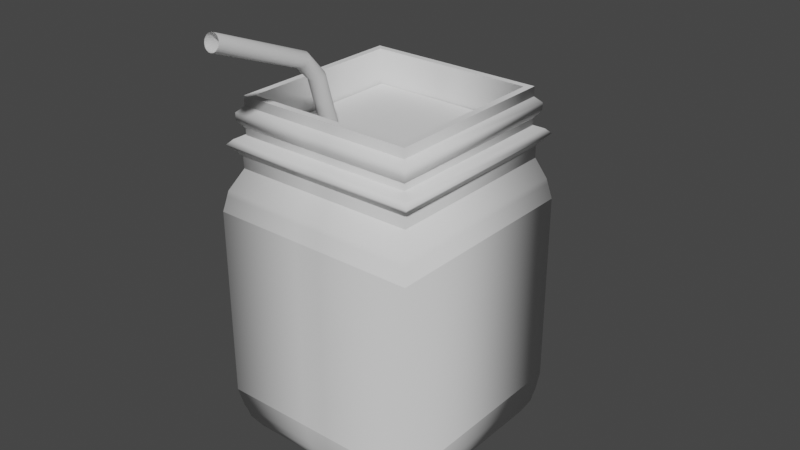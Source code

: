# Source: tea.blend  (saved by Blender 3.1.7; exported with 4.5.12 LTS)
import bpy
from mathutils import Matrix  # noqa: F401  (used for matrix-valued properties, if any)

bpy.ops.wm.read_factory_settings(use_empty=True)
scene = bpy.context.scene
scene.name = 'Scene'

# ---- collections
col_collection = bpy.data.collections.new('Collection'); scene.collection.children.link(col_collection)

# ---- world
world_world = bpy.data.worlds.new('World'); scene.world = world_world
world_world.use_nodes = True; world_world.node_tree.nodes.clear()
_N = world_world.node_tree.nodes; _L = world_world.node_tree.links
n0 = _N.new('ShaderNodeOutputWorld'); n0.name = 'World Output'; n0.location = (300, 300)
n1 = _N.new('ShaderNodeBackground'); n1.name = 'Background'; n1.location = (10, 300)
n1.inputs[0].default_value = (0.05088, 0.05088, 0.05088, 1.0)
_L.new(n1.outputs[0], n0.inputs[0])
n0.is_active_output = True
world_world.color = (0.05088, 0.05088, 0.05088)
world_world.use_sun_shadow = False
world_world.sun_shadow_jitter_overblur = 0.0

# ---- meshes
me_plane = bpy.data.meshes.new('Plane')
me_plane.from_pydata([(-0.7648, -1.302, -2.391), (0.7997, -1.302, -2.391), (-0.7648, 0.2627, -2.391), (0.7997, 0.2627, -2.391), (1.066, -1.568, -2.25), (1.066, 0.5287, -2.25), (-1.031, -1.568, -2.25), (-1.031, 0.5287, -2.25), (1.145, -1.661, -2.103), (1.145, 0.595, -2.103), (-1.111, -1.661, -2.103), (-1.111, 0.595, -2.103), (1.218, -1.761, -1.714), (1.218, 0.6412, -1.714), (-1.184, -1.761, -1.714), (-1.184, 0.6412, -1.714), (1.218, -1.767, 0.4837), (1.218, 0.6345, 0.4837), (-1.184, -1.767, 0.4837), (-1.184, 0.6345, 0.4837), (1.17, -1.719, 0.7182), (1.17, 0.5858, 0.7182), (-1.135, -1.719, 0.7182), (-1.135, 0.5858, 0.7182), (1.064, -1.579, 0.946), (1.064, 0.5134, 0.946), (-1.029, -1.579, 0.946), (-1.029, 0.5134, 0.946), (1.064, -1.586, 1.08), (1.064, 0.5067, 1.08), (-1.029, -1.586, 1.08), (-1.029, 0.5067, 1.08), (1.121, -1.643, 1.154), (1.121, 0.5635, 1.154), (-1.086, -1.643, 1.154), (-1.086, 0.5635, 1.154), (1.176, -1.698, 1.214), (1.176, 0.619, 1.214), (-1.141, -1.698, 1.214), (-1.141, 0.619, 1.214), (1.123, -1.646, 1.268), (1.123, 0.5662, 1.268), (-1.088, -1.646, 1.268), (-1.088, 0.5662, 1.268), (1.032, -1.554, 1.308), (1.032, 0.4745, 1.308), (-0.9968, -1.554, 1.308), (-0.9968, 0.4745, 1.308), (1.032, -1.554, 1.382), (1.032, 0.4745, 1.382), (-0.9968, -1.554, 1.382), (-0.9968, 0.4745, 1.382), (1.096, -1.619, 1.469), (1.096, 0.5392, 1.469), (-1.061, -1.619, 1.469), (-1.061, 0.5392, 1.469), (1.096, -1.619, 1.549), (1.096, 0.5392, 1.549), (-1.061, -1.619, 1.549), (-1.061, 0.5392, 1.549), (1.03, -1.552, 1.616), (1.03, 0.4724, 1.616), (-0.9947, -1.552, 1.616), (-0.9947, 0.4724, 1.616), (1.03, -1.552, 1.723), (1.03, 0.4724, 1.723), (-0.9947, -1.552, 1.723), (-0.9947, 0.4724, 1.723), (0.09619, -1.302, -2.391), (0.09619, 0.2627, -2.391), (0.123, 0.5287, -2.25), (0.123, -1.568, -2.25), (0.131, 0.595, -2.103), (0.131, -1.661, -2.103), (0.1384, 0.6412, -1.714), (0.1384, -1.761, -1.714), (0.1384, 0.6345, 0.4837), (0.1384, -1.767, 0.4837), (0.1335, 0.5858, 0.7182), (0.1335, -1.719, 0.7182), (0.1228, 0.5134, 0.946), (0.1228, -1.579, 0.946), (0.1228, 0.5067, 1.08), (0.1228, -1.586, 1.08), (0.1285, 0.5635, 1.154), (0.1285, -1.643, 1.154), (0.1341, 0.619, 1.214), (0.1341, -1.698, 1.214), (0.1288, 0.5662, 1.268), (0.1288, -1.646, 1.268), (0.1195, 0.4745, 1.308), (0.1195, -1.554, 1.308), (0.1195, 0.4745, 1.382), (0.1195, -1.554, 1.382), (0.1261, 0.5392, 1.469), (0.1261, -1.619, 1.469), (0.1261, 0.5392, 1.549), (0.1261, -1.619, 1.549), (0.1193, 0.4724, 1.616), (0.1193, -1.552, 1.616), (0.1193, 0.4724, 1.723), (0.1193, -1.552, 1.723), (-0.09842, 0.2627, -2.391), (-0.1378, 0.5287, -2.25), (-0.1496, 0.595, -2.103), (-0.1604, 0.6412, -1.714), (-0.1604, 0.6345, 0.4837), (-0.1532, 0.5858, 0.7182), (-0.1375, 0.5134, 0.946), (-0.1375, 0.5067, 1.08), (-0.146, 0.5635, 1.154), (-0.1542, 0.619, 1.214), (-0.1463, 0.5662, 1.268), (-0.1328, 0.4745, 1.308), (-0.1328, 0.4745, 1.382), (-0.1423, 0.5392, 1.469), (-0.1423, 0.5392, 1.549), (-0.1325, 0.4724, 1.616), (-0.1325, 0.4724, 1.723), (-0.09842, -1.302, -2.391), (-0.1378, -1.568, -2.25), (-0.1496, -1.661, -2.103), (-0.1604, -1.761, -1.714), (-0.1604, -1.767, 0.4837), (-0.1532, -1.719, 0.7182), (-0.1375, -1.579, 0.946), (-0.1375, -1.586, 1.08), (-0.146, -1.643, 1.154), (-0.1542, -1.698, 1.214), (-0.1463, -1.646, 1.268), (-0.1328, -1.554, 1.308), (-0.1328, -1.554, 1.382), (-0.1423, -1.619, 1.469), (-0.1423, -1.619, 1.549), (-0.1325, -1.552, 1.616), (-0.1325, -1.552, 1.723), (0.1384, 1.002, 0.4812), (0.1335, 1.002, 0.7207), (0.131, 1.013, -2.104), (0.1384, 1.007, -1.713), (-0.1496, 1.013, -2.104), (-0.1604, 1.007, -1.713), (-0.1604, 1.002, 0.4812), (-0.1532, 1.002, 0.7207), (0.1384, 1.159, 0.4925), (0.1335, 1.261, 0.7094), (0.131, 1.308, -2.082), (0.1384, 1.127, -1.735), (-0.1496, 1.308, -2.082), (-0.1604, 1.127, -1.735), (-0.1604, 1.159, 0.4925), (-0.1532, 1.261, 0.7094), (0.1384, 1.338, 0.4157), (0.1335, 1.504, 0.5882), (-0.1604, 1.338, 0.4157), (-0.1532, 1.504, 0.5882), (0.1384, 1.525, 0.2501), (0.1335, 1.748, 0.3385), (-0.1604, 1.525, 0.2501), (-0.1532, 1.748, 0.3385), (0.1384, 1.577, 0.1413), (0.1335, 1.817, 0.1415), (-0.1604, 1.577, 0.1413), (-0.1532, 1.817, 0.1415), (0.1384, 1.579, -1.4), (0.1335, 1.818, -1.4), (-0.1604, 1.579, -1.4), (-0.1532, 1.818, -1.4), (0.1055, 1.583, -1.899), (0.1115, 1.436, -1.615), (-0.1244, 1.583, -1.899), (-0.1333, 1.436, -1.615), (0.9525, -1.476, 1.723), (0.9525, 0.3963, 1.723), (-0.9195, -1.476, 1.723), (-0.9195, 0.3963, 1.723), (0.1108, 0.3963, 1.723), (0.1108, -1.476, 1.723), (-0.1221, 0.3963, 1.723), (-0.1221, -1.476, 1.723), (0.9525, -1.476, 0.942), (0.9525, 0.3963, 0.942), (-0.9195, -1.476, 0.942), (-0.9195, 0.3963, 0.942), (0.1108, 0.3963, 0.942), (0.1108, -1.476, 0.942), (-0.1221, 0.3963, 0.942), (-0.1221, -1.476, 0.942), (1.024, -1.547, 0.7201), (1.024, 0.4674, 0.7201), (-0.9897, -1.547, 0.7201), (-0.9897, 0.4674, 0.7201), (0.1188, 0.4674, 0.7201), (0.1188, -1.547, 0.7201), (-0.1318, 0.4674, 0.7201), (-0.1318, -1.547, 0.7201), (1.082, -1.604, 0.4789), (1.082, 0.5246, 0.4789), (-1.046, -1.604, 0.4789), (-1.046, 0.5246, 0.4789), (0.1252, 0.5246, 0.4789), (0.1252, -1.604, 0.4789), (-0.1396, 0.5246, 0.4789), (-0.1396, -1.604, 0.4789), (1.082, -1.604, -1.711), (1.082, 0.5246, -1.711), (-1.046, -1.604, -1.711), (-1.046, 0.5246, -1.711), (0.1252, 0.5246, -1.711), (0.1252, -1.604, -1.711), (-0.1396, 0.5246, -1.711), (-0.1396, -1.604, -1.711), (0.9608, -1.484, -2.097), (0.9608, 0.4045, -2.097), (-0.9276, -1.484, -2.097), (-0.9276, 0.4045, -2.097), (0.1117, 0.4045, -2.097), (0.1117, -1.484, -2.097), (-0.1232, 0.4045, -2.097), (-0.1232, -1.484, -2.097), (0.734, -1.26, -2.251), (0.734, 0.1804, -2.251), (-0.7061, -1.26, -2.251), (-0.7061, 0.1804, -2.251), (0.08647, 0.1804, -2.251), (0.08647, -1.26, -2.251), (-0.09267, 0.1804, -2.251), (-0.09267, -1.26, -2.251), (0.4463, -0.9754, -2.295), (0.4463, -0.104, -2.295), (-0.4251, -0.9754, -2.295), (-0.4251, -0.104, -2.295), (0.05447, -0.104, -2.295), (0.05447, -0.9754, -2.295), (-0.05393, -0.104, -2.295), (-0.05393, -0.9754, -2.295), (-0.05873, 0.5858, 0.7182), (-0.05173, 0.5134, 0.946), (-0.05173, 0.5067, 1.08), (-0.05548, 0.5635, 1.154), (-0.05915, 0.619, 1.214), (-0.05566, 0.5662, 1.268), (-0.0496, 0.4745, 1.308), (-0.0496, 0.4745, 1.382), (-0.05387, 0.5392, 1.469), (-0.05387, 0.5392, 1.549), (-0.04946, 0.4724, 1.616), (-0.04946, 0.4724, 1.723), (-0.05873, 1.002, 0.7207), (-0.05873, 1.261, 0.7094), (-0.05873, 1.504, 0.5882), (-0.05873, 1.748, 0.3385), (-0.05873, 1.817, 0.1415), (-0.04533, 0.3963, 1.723), (-0.04533, 0.3963, 0.942), (-0.04919, 0.4674, 0.7201), (-0.05229, 0.5246, 0.4789), (-0.05229, 0.5246, -1.711), (-0.04578, 0.4045, -2.097), (-0.03362, 0.1804, -2.251), (-0.0182, -0.104, -2.295), (0.03736, 0.5858, 0.7182), (0.03553, 0.5134, 0.946), (0.03553, 0.5067, 1.08), (0.03651, 0.5635, 1.154), (0.03747, 0.619, 1.214), (0.03656, 0.5662, 1.268), (0.03497, 0.4745, 1.308), (0.03497, 0.4745, 1.382), (0.03609, 0.5392, 1.469), (0.03609, 0.5392, 1.549), (0.03494, 0.4724, 1.616), (0.03494, 0.4724, 1.723), (0.03736, 1.002, 0.7207), (0.03736, 1.261, 0.7094), (0.03736, 1.504, 0.5882), (0.03736, 1.748, 0.3385), (0.03736, 1.817, 0.1415), (0.03272, 0.3963, 1.723), (0.03272, 0.3963, 0.942), (0.03479, 0.4674, 0.7201), (0.03646, 0.5246, 0.4789), (0.03646, 0.5246, -1.711), (0.03296, 0.4045, -2.097), (0.02642, 0.1804, -2.251), (0.01814, -0.104, -2.295), (-1.147, -1.731, 0.6595), (1.182, -1.731, 0.6595), (1.182, 0.598, 0.6595), (-1.147, 0.598, 0.6595), (0.1347, 0.598, 0.6595), (0.1347, -1.731, 0.6595), (-0.155, 0.598, 0.6595), (-0.155, -1.731, 0.6595), (0.1347, 1.002, 0.6607), (-0.155, 1.002, 0.6607), (0.1347, 1.235, 0.6551), (-0.155, 1.235, 0.6551), (0.1347, 1.462, 0.545), (-0.155, 1.462, 0.545), (0.1347, 1.692, 0.3164), (-0.155, 1.692, 0.3164), (0.1347, 1.757, 0.1415), (-0.155, 1.757, 0.1415), (1.2, -1.749, 0.5716), (1.2, 0.6163, 0.5716), (-1.165, -1.749, 0.5716), (-1.165, 0.6163, 0.5716), (0.1365, 0.6163, 0.5716), (0.1365, -1.749, 0.5716), (-0.1577, 0.6163, 0.5716), (-0.1577, -1.749, 0.5716), (0.1365, 1.002, 0.5709), (-0.1577, 1.002, 0.5709), (0.1365, 1.197, 0.5738), (-0.1577, 1.197, 0.5738), (0.1365, 1.4, 0.4803), (-0.1577, 1.4, 0.4803), (0.1365, 1.608, 0.2832), (-0.1577, 1.608, 0.2832), (0.1365, 1.667, 0.1414), (-0.1577, 1.667, 0.1414), (1.184, -1.714, -1.936), (1.184, 0.6196, -1.936), (-1.149, 0.6196, -1.936), (-1.149, -1.714, -1.936), (0.1349, -1.714, -1.936), (0.1349, 0.6196, -1.936), (-0.1554, 0.6196, -1.936), (-0.1554, -1.714, -1.936), (0.1349, 1.01, -1.936), (-0.1554, 1.01, -1.936), (0.1349, 1.212, -1.938), (-0.1554, 1.212, -1.938), (1.163, 0.6058, -2.012), (-1.128, -1.684, -2.012), (1.163, -1.684, -2.012), (-1.128, 0.6058, -2.012), (0.1327, -1.684, -2.012), (0.1327, 0.6058, -2.012), (-0.1522, 0.6058, -2.012), (-0.1522, -1.684, -2.012), (0.1327, 1.011, -2.013), (-0.1522, 1.011, -2.013), (0.1327, 1.266, -2.001), (-0.1522, 1.266, -2.001), (0.1384, 1.578, -0.994), (-0.1604, 1.578, -0.994), (0.1384, 1.578, -0.235), (-0.1604, 1.578, -0.235)], [], [(68, 69, 3, 1), (0, 6, 7, 2), (3, 5, 4, 1), (120, 121, 10, 6), (119, 120, 6, 0), (69, 70, 5, 3), (323, 13, 12, 322), (70, 72, 9, 5), (5, 9, 8, 4), (6, 10, 11, 7), (14, 18, 19, 15), (325, 14, 15, 324), (327, 74, 13, 323), (329, 122, 14, 325), (293, 124, 22, 286), (74, 76, 17, 13), (122, 123, 18, 14), (13, 17, 16, 12), (22, 26, 27, 23), (288, 21, 20, 287), (286, 22, 23, 289), (290, 78, 21, 288), (80, 82, 29, 25), (78, 80, 25, 21), (124, 125, 26, 22), (21, 25, 24, 20), (126, 127, 34, 30), (125, 126, 30, 26), (25, 29, 28, 24), (26, 30, 31, 27), (34, 38, 39, 35), (29, 33, 32, 28), (30, 34, 35, 31), (82, 84, 33, 29), (128, 129, 42, 38), (84, 86, 37, 33), (127, 128, 38, 34), (33, 37, 36, 32), (129, 130, 46, 42), (37, 41, 40, 36), (38, 42, 43, 39), (86, 88, 41, 37), (46, 50, 51, 47), (41, 45, 44, 40), (42, 46, 47, 43), (88, 90, 45, 41), (131, 132, 54, 50), (90, 92, 49, 45), (130, 131, 50, 46), (45, 49, 48, 44), (53, 57, 56, 52), (49, 53, 52, 48), (50, 54, 55, 51), (92, 94, 53, 49), (58, 62, 63, 59), (54, 58, 59, 55), (94, 96, 57, 53), (132, 133, 58, 54), (134, 135, 66, 62), (96, 98, 61, 57), (133, 134, 62, 58), (57, 61, 60, 56), (135, 179, 174, 66), (61, 65, 64, 60), (62, 66, 67, 63), (98, 100, 65, 61), (271, 272, 100, 98), (67, 175, 178, 118), (56, 60, 99, 97), (270, 271, 98, 96), (60, 64, 101, 99), (52, 56, 97, 95), (269, 270, 96, 94), (268, 269, 94, 92), (44, 48, 93, 91), (267, 268, 92, 90), (48, 52, 95, 93), (266, 267, 90, 88), (265, 266, 88, 86), (40, 44, 91, 89), (32, 36, 87, 85), (264, 265, 86, 84), (36, 40, 89, 87), (263, 264, 84, 82), (24, 28, 83, 81), (28, 32, 85, 83), (20, 24, 81, 79), (261, 262, 80, 78), (262, 263, 82, 80), (340, 343, 140, 104), (12, 16, 77, 75), (105, 106, 76, 74), (287, 20, 79, 291), (322, 12, 75, 326), (310, 313, 142, 106), (103, 104, 72, 70), (102, 103, 70, 69), (1, 4, 71, 68), (4, 8, 73, 71), (119, 102, 69, 68), (0, 2, 102, 119), (2, 7, 103, 102), (7, 11, 104, 103), (324, 15, 105, 328), (15, 19, 106, 105), (289, 23, 107, 292), (27, 31, 109, 108), (23, 27, 108, 107), (31, 35, 110, 109), (35, 39, 111, 110), (39, 43, 112, 111), (43, 47, 113, 112), (47, 51, 114, 113), (51, 55, 115, 114), (55, 59, 116, 115), (59, 63, 117, 116), (66, 174, 175, 67), (63, 67, 118, 117), (97, 99, 134, 133), (99, 101, 135, 134), (95, 97, 133, 132), (91, 93, 131, 130), (93, 95, 132, 131), (89, 91, 130, 129), (85, 87, 128, 127), (87, 89, 129, 128), (81, 83, 126, 125), (83, 85, 127, 126), (79, 81, 125, 124), (75, 77, 123, 122), (291, 79, 124, 293), (326, 75, 122, 329), (68, 71, 120, 119), (71, 73, 121, 120), (294, 296, 145, 137), (140, 148, 146, 138), (106, 142, 136, 76), (104, 140, 138, 72), (290, 294, 137, 78), (236, 248, 143, 107), (327, 330, 139, 74), (74, 139, 141, 105), (315, 317, 154, 150), (147, 169, 171, 149), (313, 315, 150, 142), (248, 249, 151, 143), (139, 147, 149, 141), (330, 332, 147, 139), (343, 345, 148, 140), (142, 150, 144, 136), (250, 251, 159, 155), (249, 250, 155, 151), (150, 154, 152, 144), (296, 298, 153, 145), (319, 321, 162, 158), (298, 300, 157, 153), (317, 319, 158, 154), (154, 158, 156, 152), (161, 165, 167, 163, 252, 277), (158, 162, 160, 156), (251, 252, 163, 159), (300, 302, 161, 157), (166, 167, 165, 164), (160, 348, 346, 164, 165, 161, 302, 320), (163, 167, 166, 347, 349, 162, 321, 303), (347, 166, 164, 346), (170, 171, 169, 168), (146, 168, 169, 147, 332, 344), (149, 171, 170, 148, 345, 333), (148, 170, 168, 146), (165, 164, 169, 168), (165, 168, 170, 167), (166, 171, 169, 164), (170, 171, 166, 167), (101, 177, 179, 135), (272, 278, 176, 100), (64, 172, 177, 101), (65, 173, 172, 64), (100, 176, 173, 65), (177, 185, 187, 179), (174, 182, 183, 175), (175, 183, 186, 178), (278, 279, 184, 176), (176, 184, 181, 173), (172, 180, 185, 177), (179, 187, 182, 174), (173, 181, 180, 172), (183, 191, 194, 186), (187, 195, 190, 182), (185, 193, 195, 187), (182, 190, 191, 183), (181, 189, 188, 180), (279, 280, 192, 184), (184, 192, 189, 181), (180, 188, 193, 185), (280, 281, 200, 192), (192, 200, 197, 189), (188, 196, 201, 193), (191, 199, 202, 194), (195, 203, 198, 190), (193, 201, 203, 195), (190, 198, 199, 191), (189, 197, 196, 188), (196, 204, 209, 201), (199, 207, 210, 202), (203, 211, 206, 198), (201, 209, 211, 203), (198, 206, 207, 199), (197, 205, 204, 196), (281, 282, 208, 200), (200, 208, 205, 197), (282, 283, 216, 208), (208, 216, 213, 205), (204, 212, 217, 209), (207, 215, 218, 210), (211, 219, 214, 206), (209, 217, 219, 211), (206, 214, 215, 207), (205, 213, 212, 204), (214, 222, 223, 215), (213, 221, 220, 212), (283, 284, 224, 216), (216, 224, 221, 213), (212, 220, 225, 217), (215, 223, 226, 218), (219, 227, 222, 214), (217, 225, 227, 219), (224, 232, 229, 221), (220, 228, 233, 225), (223, 231, 234, 226), (227, 235, 230, 222), (225, 233, 235, 227), (222, 230, 231, 223), (221, 229, 228, 220), (284, 285, 232, 224), (234, 231, 230, 235, 233, 228, 229, 232, 285, 260), (226, 234, 260, 259), (218, 226, 259, 258), (210, 218, 258, 257), (202, 210, 257, 256), (194, 202, 256, 255), (186, 194, 255, 254), (178, 186, 254, 253), (118, 178, 253, 247), (276, 277, 252, 251), (274, 275, 250, 249), (275, 276, 251, 250), (273, 274, 249, 248), (261, 273, 248, 236), (108, 109, 238, 237), (107, 108, 237, 236), (109, 110, 239, 238), (110, 111, 240, 239), (111, 112, 241, 240), (112, 113, 242, 241), (113, 114, 243, 242), (114, 115, 244, 243), (115, 116, 245, 244), (116, 117, 246, 245), (117, 118, 247, 246), (78, 137, 273, 261), (137, 145, 274, 273), (153, 157, 276, 275), (145, 153, 275, 274), (157, 161, 277, 276), (259, 260, 285, 284), (258, 259, 284, 283), (257, 258, 283, 282), (256, 257, 282, 281), (255, 256, 281, 280), (254, 255, 280, 279), (253, 254, 279, 278), (247, 253, 278, 272), (237, 238, 263, 262), (236, 237, 262, 261), (238, 239, 264, 263), (239, 240, 265, 264), (240, 241, 266, 265), (241, 242, 267, 266), (242, 243, 268, 267), (243, 244, 269, 268), (244, 245, 270, 269), (245, 246, 271, 270), (246, 247, 272, 271), (318, 320, 302, 300), (155, 159, 301, 299), (316, 318, 300, 298), (159, 163, 303, 301), (314, 316, 298, 296), (143, 151, 297, 295), (151, 155, 299, 297), (308, 312, 294, 290), (312, 314, 296, 294), (309, 291, 293, 311), (307, 289, 292, 310), (107, 143, 295, 292), (304, 287, 291, 309), (308, 290, 288, 305), (306, 286, 289, 307), (305, 288, 287, 304), (311, 293, 286, 306), (123, 311, 306, 18), (17, 305, 304, 16), (18, 306, 307, 19), (76, 308, 305, 17), (16, 304, 309, 77), (19, 307, 310, 106), (77, 309, 311, 123), (136, 144, 314, 312), (76, 136, 312, 308), (144, 152, 316, 314), (152, 156, 318, 316), (156, 160, 320, 318), (299, 301, 319, 317), (301, 303, 321, 319), (295, 297, 315, 313), (297, 299, 317, 315), (292, 295, 313, 310), (141, 149, 333, 331), (342, 344, 332, 330), (339, 342, 330, 327), (338, 326, 329, 341), (337, 324, 328, 340), (336, 322, 326, 338), (105, 141, 331, 328), (341, 329, 325, 335), (339, 327, 323, 334), (335, 325, 324, 337), (334, 323, 322, 336), (9, 334, 336, 8), (10, 335, 337, 11), (72, 339, 334, 9), (121, 341, 335, 10), (8, 336, 338, 73), (11, 337, 340, 104), (73, 338, 341, 121), (72, 138, 342, 339), (138, 146, 344, 342), (331, 333, 345, 343), (328, 331, 343, 340), (349, 347, 346, 348), (162, 349, 348, 160)])
me_plane.polygons.foreach_set('use_smooth', [True] * 342)
_k = set([(4, 5), (4, 71), (5, 70), (6, 7), (6, 120), (7, 103), (12, 13), (12, 75), (13, 74), (14, 15), (14, 122), (15, 105), (16, 17), (16, 77), (17, 76), (18, 19), (18, 123), (19, 106), (24, 25), (24, 81), (25, 80), (26, 27), (26, 125), (27, 108), (28, 29), (28, 83), (29, 82), (30, 31), (30, 126), (31, 109), (44, 45), (44, 91), (45, 90), (46, 47), (46, 130), (47, 113), (48, 49), (48, 93), (49, 92), (50, 51), (50, 131), (51, 114), (60, 61), (60, 99), (61, 98), (62, 63), (62, 134), (63, 117), (64, 65), (64, 101), (65, 100), (66, 67), (66, 135), (67, 118), (70, 103), (71, 120), (72, 138), (74, 139), (75, 122), (76, 136), (77, 123), (78, 137), (80, 262), (81, 125), (82, 263), (83, 126), (90, 267), (91, 130), (92, 268), (93, 131), (98, 271), (99, 134), (100, 272), (101, 135), (104, 140), (105, 141), (106, 142), (107, 143), (108, 237), (109, 238), (113, 242), (114, 243), (117, 246), (118, 247), (136, 144), (137, 145), (138, 146), (139, 147), (140, 148), (141, 149), (142, 150), (143, 151), (144, 152), (145, 153), (146, 168), (147, 169), (148, 170), (149, 171), (150, 154), (151, 155), (152, 156), (153, 157), (154, 158), (155, 159), (156, 160), (157, 161), (158, 162), (159, 163), (160, 348), (161, 165), (162, 349), (163, 167), (164, 169), (164, 346), (165, 168), (166, 171), (166, 347), (167, 170), (172, 173), (172, 177), (173, 176), (174, 175), (174, 179), (175, 178), (176, 278), (177, 179), (178, 253), (237, 262), (238, 263), (242, 267), (243, 268), (246, 271), (247, 272), (253, 278), (346, 348), (347, 349)])
me_plane.attributes.new('sharp_edge', 'BOOLEAN', 'EDGE').data.foreach_set('value', [ (min(e.vertices), max(e.vertices)) in _k for e in me_plane.edges])
_uv = me_plane.uv_layers.new(name='UVMap')
_uv.uv.foreach_set('vector', [0.5503, 0.0, 0.5503, 1.0, 1.0, 1.0, 1.0, 0.0, 0.0, 0.0, 0.0, 0.0, 0.0, 1.0, 0.0, 1.0, 1.0, 1.0, 1.0, 1.0, 1.0, 0.0, 1.0, 0.0, 0.426, 0.0, 0.426, 0.0, 0.0, 0.0, 0.0, 0.0, 0.426, 0.0, 0.426, 0.0, 0.0, 0.0, 0.0, 0.0, 0.5503, 1.0, 0.5503, 1.0, 1.0, 1.0, 1.0, 1.0, 1.0, 1.0, 1.0, 1.0, 1.0, 0.0, 1.0, 0.0, 0.5503, 1.0, 0.5503, 1.0, 1.0, 1.0, 1.0, 1.0, 1.0, 1.0, 1.0, 1.0, 1.0, 0.0, 1.0, 0.0, 0.0, 0.0, 0.0, 0.0, 0.0, 1.0, 0.0, 1.0, 0.0, 0.0, 0.0, 0.0, 0.0, 1.0, 0.0, 1.0, 0.0, 0.0, 0.0, 0.0, 0.0, 1.0, 0.0, 1.0, 0.5503, 1.0, 0.5503, 1.0, 1.0, 1.0, 1.0, 1.0, 0.426, 0.0, 0.426, 0.0, 0.0, 0.0, 0.0, 0.0, 0.426, 0.0, 0.426, 0.0, 0.0, 0.0, 0.0, 0.0, 0.5503, 1.0, 0.5503, 1.0, 1.0, 1.0, 1.0, 1.0, 0.426, 0.0, 0.426, 0.0, 0.0, 0.0, 0.0, 0.0, 1.0, 1.0, 1.0, 1.0, 1.0, 0.0, 1.0, 0.0, 0.0, 0.0, 0.0, 0.0, 0.0, 1.0, 0.0, 1.0, 1.0, 1.0, 1.0, 1.0, 1.0, 0.0, 1.0, 0.0, 0.0, 0.0, 0.0, 0.0, 0.0, 1.0, 0.0, 1.0, 0.5503, 1.0, 0.5503, 1.0, 1.0, 1.0, 1.0, 1.0, 0.5503, 1.0, 0.5503, 1.0, 1.0, 1.0, 1.0, 1.0, 0.5503, 1.0, 0.5503, 1.0, 1.0, 1.0, 1.0, 1.0, 0.426, 0.0, 0.426, 0.0, 0.0, 0.0, 0.0, 0.0, 1.0, 1.0, 1.0, 1.0, 1.0, 0.0, 1.0, 0.0, 0.426, 0.0, 0.426, 0.0, 0.0, 0.0, 0.0, 0.0, 0.426, 0.0, 0.426, 0.0, 0.0, 0.0, 0.0, 0.0, 1.0, 1.0, 1.0, 1.0, 1.0, 0.0, 1.0, 0.0, 0.0, 0.0, 0.0, 0.0, 0.0, 1.0, 0.0, 1.0, 0.0, 0.0, 0.0, 0.0, 0.0, 1.0, 0.0, 1.0, 1.0, 1.0, 1.0, 1.0, 1.0, 0.0, 1.0, 0.0, 0.0, 0.0, 0.0, 0.0, 0.0, 1.0, 0.0, 1.0, 0.5503, 1.0, 0.5503, 1.0, 1.0, 1.0, 1.0, 1.0, 0.426, 0.0, 0.426, 0.0, 0.0, 0.0, 0.0, 0.0, 0.5503, 1.0, 0.5503, 1.0, 1.0, 1.0, 1.0, 1.0, 0.426, 0.0, 0.426, 0.0, 0.0, 0.0, 0.0, 0.0, 1.0, 1.0, 1.0, 1.0, 1.0, 0.0, 1.0, 0.0, 0.426, 0.0, 0.426, 0.0, 0.0, 0.0, 0.0, 0.0, 1.0, 1.0, 1.0, 1.0, 1.0, 0.0, 1.0, 0.0, 0.0, 0.0, 0.0, 0.0, 0.0, 1.0, 0.0, 1.0, 0.5503, 1.0, 0.5503, 1.0, 1.0, 1.0, 1.0, 1.0, 0.0, 0.0, 0.0, 0.0, 0.0, 1.0, 0.0, 1.0, 1.0, 1.0, 1.0, 1.0, 1.0, 0.0, 1.0, 0.0, 0.0, 0.0, 0.0, 0.0, 0.0, 1.0, 0.0, 1.0, 0.5503, 1.0, 0.5503, 1.0, 1.0, 1.0, 1.0, 1.0, 0.426, 0.0, 0.426, 0.0, 0.0, 0.0, 0.0, 0.0, 0.5503, 1.0, 0.5503, 1.0, 1.0, 1.0, 1.0, 1.0, 0.426, 0.0, 0.426, 0.0, 0.0, 0.0, 0.0, 0.0, 1.0, 1.0, 1.0, 1.0, 1.0, 0.0, 1.0, 0.0, 1.0, 1.0, 1.0, 1.0, 1.0, 0.0, 1.0, 0.0, 1.0, 1.0, 1.0, 1.0, 1.0, 0.0, 1.0, 0.0, 0.0, 0.0, 0.0, 0.0, 0.0, 1.0, 0.0, 1.0, 0.5503, 1.0, 0.5503, 1.0, 1.0, 1.0, 1.0, 1.0, 0.0, 0.0, 0.0, 0.0, 0.0, 1.0, 0.0, 1.0, 0.0, 0.0, 0.0, 0.0, 0.0, 1.0, 0.0, 1.0, 0.5503, 1.0, 0.5503, 1.0, 1.0, 1.0, 1.0, 1.0, 0.426, 0.0, 0.426, 0.0, 0.0, 0.0, 0.0, 0.0, 0.426, 0.0, 0.426, 0.0, 0.0, 0.0, 0.0, 0.0, 0.5503, 1.0, 0.5503, 1.0, 1.0, 1.0, 1.0, 1.0, 0.426, 0.0, 0.426, 0.0, 0.0, 0.0, 0.0, 0.0, 1.0, 1.0, 1.0, 1.0, 1.0, 0.0, 1.0, 0.0, 0.426, 0.0, 0.426, 0.0, 0.0, 0.0, 0.0, 0.0, 1.0, 1.0, 1.0, 1.0, 1.0, 0.0, 1.0, 0.0, 0.0, 0.0, 0.0, 0.0, 0.0, 1.0, 0.0, 1.0, 0.5503, 1.0, 0.5503, 1.0, 1.0, 1.0, 1.0, 1.0, 0.5086, 1.0, 0.5086, 1.0, 0.5503, 1.0, 0.5503, 1.0, 0.0, 1.0, 0.0, 1.0, 0.426, 1.0, 0.426, 1.0, 1.0, 0.0, 1.0, 0.0, 0.5503, 0.0, 0.5503, 0.0, 0.5086, 1.0, 0.5086, 1.0, 0.5503, 1.0, 0.5503, 1.0, 1.0, 0.0, 1.0, 0.0, 0.5503, 0.0, 0.5503, 0.0, 1.0, 0.0, 1.0, 0.0, 0.5503, 0.0, 0.5503, 0.0, 0.5086, 1.0, 0.5086, 1.0, 0.5503, 1.0, 0.5503, 1.0, 0.5086, 1.0, 0.5086, 1.0, 0.5503, 1.0, 0.5503, 1.0, 1.0, 0.0, 1.0, 0.0, 0.5503, 0.0, 0.5503, 0.0, 0.5086, 1.0, 0.5086, 1.0, 0.5503, 1.0, 0.5503, 1.0, 1.0, 0.0, 1.0, 0.0, 0.5503, 0.0, 0.5503, 0.0, 0.5086, 1.0, 0.5086, 1.0, 0.5503, 1.0, 0.5503, 1.0, 0.5086, 1.0, 0.5086, 1.0, 0.5503, 1.0, 0.5503, 1.0, 1.0, 0.0, 1.0, 0.0, 0.5503, 0.0, 0.5503, 0.0, 1.0, 0.0, 1.0, 0.0, 0.5503, 0.0, 0.5503, 0.0, 0.5086, 1.0, 0.5086, 1.0, 0.5503, 1.0, 0.5503, 1.0, 1.0, 0.0, 1.0, 0.0, 0.5503, 0.0, 0.5503, 0.0, 0.5086, 1.0, 0.5086, 1.0, 0.5503, 1.0, 0.5503, 1.0, 1.0, 0.0, 1.0, 0.0, 0.5503, 0.0, 0.5503, 0.0, 1.0, 0.0, 1.0, 0.0, 0.5503, 0.0, 0.5503, 0.0, 1.0, 0.0, 1.0, 0.0, 0.5503, 0.0, 0.5503, 0.0, 0.5086, 1.0, 0.5086, 1.0, 0.5503, 1.0, 0.5503, 1.0, 0.5086, 1.0, 0.5086, 1.0, 0.5503, 1.0, 0.5503, 1.0, 0.426, 1.0, 0.426, 1.0, 0.426, 1.0, 0.426, 1.0, 1.0, 0.0, 1.0, 0.0, 0.5503, 0.0, 0.5503, 0.0, 0.426, 1.0, 0.426, 1.0, 0.5503, 1.0, 0.5503, 1.0, 1.0, 0.0, 1.0, 0.0, 0.5503, 0.0, 0.5503, 0.0, 1.0, 0.0, 1.0, 0.0, 0.5503, 0.0, 0.5503, 0.0, 0.426, 1.0, 0.426, 1.0, 0.426, 1.0, 0.426, 1.0, 0.426, 1.0, 0.426, 1.0, 0.5503, 1.0, 0.5503, 1.0, 0.426, 1.0, 0.426, 1.0, 0.5503, 1.0, 0.5503, 1.0, 1.0, 0.0, 1.0, 0.0, 0.5503, 0.0, 0.5503, 0.0, 1.0, 0.0, 1.0, 0.0, 0.5503, 0.0, 0.5503, 0.0, 0.426, 0.0, 0.426, 1.0, 0.5503, 1.0, 0.5503, 0.0, 0.0, 0.0, 0.0, 1.0, 0.426, 1.0, 0.426, 0.0, 0.0, 1.0, 0.0, 1.0, 0.426, 1.0, 0.426, 1.0, 0.0, 1.0, 0.0, 1.0, 0.426, 1.0, 0.426, 1.0, 0.0, 1.0, 0.0, 1.0, 0.426, 1.0, 0.426, 1.0, 0.0, 1.0, 0.0, 1.0, 0.426, 1.0, 0.426, 1.0, 0.0, 1.0, 0.0, 1.0, 0.426, 1.0, 0.426, 1.0, 0.0, 1.0, 0.0, 1.0, 0.426, 1.0, 0.426, 1.0, 0.0, 1.0, 0.0, 1.0, 0.426, 1.0, 0.426, 1.0, 0.0, 1.0, 0.0, 1.0, 0.426, 1.0, 0.426, 1.0, 0.0, 1.0, 0.0, 1.0, 0.426, 1.0, 0.426, 1.0, 0.0, 1.0, 0.0, 1.0, 0.426, 1.0, 0.426, 1.0, 0.0, 1.0, 0.0, 1.0, 0.426, 1.0, 0.426, 1.0, 0.0, 1.0, 0.0, 1.0, 0.426, 1.0, 0.426, 1.0, 0.0, 1.0, 0.0, 1.0, 0.426, 1.0, 0.426, 1.0, 0.0, 1.0, 0.0, 1.0, 0.426, 1.0, 0.426, 1.0, 0.0, 1.0, 0.0, 1.0, 0.426, 1.0, 0.426, 1.0, 0.0, 0.0, 0.0, 0.0, 0.0, 1.0, 0.0, 1.0, 0.0, 1.0, 0.0, 1.0, 0.426, 1.0, 0.426, 1.0, 0.5503, 0.0, 0.5503, 0.0, 0.426, 0.0, 0.426, 0.0, 0.5503, 0.0, 0.5503, 0.0, 0.426, 0.0, 0.426, 0.0, 0.5503, 0.0, 0.5503, 0.0, 0.426, 0.0, 0.426, 0.0, 0.5503, 0.0, 0.5503, 0.0, 0.426, 0.0, 0.426, 0.0, 0.5503, 0.0, 0.5503, 0.0, 0.426, 0.0, 0.426, 0.0, 0.5503, 0.0, 0.5503, 0.0, 0.426, 0.0, 0.426, 0.0, 0.5503, 0.0, 0.5503, 0.0, 0.426, 0.0, 0.426, 0.0, 0.5503, 0.0, 0.5503, 0.0, 0.426, 0.0, 0.426, 0.0, 0.5503, 0.0, 0.5503, 0.0, 0.426, 0.0, 0.426, 0.0, 0.5503, 0.0, 0.5503, 0.0, 0.426, 0.0, 0.426, 0.0, 0.5503, 0.0, 0.5503, 0.0, 0.426, 0.0, 0.426, 0.0, 0.5503, 0.0, 0.5503, 0.0, 0.426, 0.0, 0.426, 0.0, 0.5503, 0.0, 0.5503, 0.0, 0.426, 0.0, 0.426, 0.0, 0.5503, 0.0, 0.5503, 0.0, 0.426, 0.0, 0.426, 0.0, 0.5503, 0.0, 0.5503, 0.0, 0.426, 0.0, 0.426, 0.0, 0.5503, 0.0, 0.5503, 0.0, 0.426, 0.0, 0.426, 0.0, 0.5503, 1.0, 0.5503, 1.0, 0.5503, 1.0, 0.5503, 1.0, 0.426, 1.0, 0.426, 1.0, 0.5503, 1.0, 0.5503, 1.0, 0.426, 1.0, 0.426, 1.0, 0.5503, 1.0, 0.5503, 1.0, 0.426, 1.0, 0.426, 1.0, 0.5503, 1.0, 0.5503, 1.0, 0.5503, 1.0, 0.5503, 1.0, 0.5503, 1.0, 0.5503, 1.0, 0.467, 1.0, 0.467, 1.0, 0.426, 1.0, 0.426, 1.0, 0.5503, 1.0, 0.5503, 1.0, 0.5503, 1.0, 0.5503, 1.0, 0.5503, 1.0, 0.5503, 1.0, 0.426, 1.0, 0.426, 1.0, 0.426, 1.0, 0.426, 1.0, 0.426, 1.0, 0.426, 1.0, 0.5503, 1.0, 0.5503, 1.0, 0.426, 1.0, 0.426, 1.0, 0.426, 1.0, 0.426, 1.0, 0.426, 1.0, 0.426, 1.0, 0.467, 1.0, 0.467, 1.0, 0.426, 1.0, 0.426, 1.0, 0.5503, 1.0, 0.5503, 1.0, 0.426, 1.0, 0.426, 1.0, 0.5503, 1.0, 0.5503, 1.0, 0.5503, 1.0, 0.5503, 1.0, 0.426, 1.0, 0.426, 1.0, 0.426, 1.0, 0.426, 1.0, 0.426, 1.0, 0.426, 1.0, 0.5503, 1.0, 0.5503, 1.0, 0.467, 1.0, 0.467, 1.0, 0.426, 1.0, 0.426, 1.0, 0.467, 1.0, 0.467, 1.0, 0.426, 1.0, 0.426, 1.0, 0.426, 1.0, 0.426, 1.0, 0.5503, 1.0, 0.5503, 1.0, 0.5503, 1.0, 0.5503, 1.0, 0.5503, 1.0, 0.5503, 1.0, 0.426, 1.0, 0.426, 1.0, 0.426, 1.0, 0.426, 1.0, 0.5503, 1.0, 0.5503, 1.0, 0.5503, 1.0, 0.5503, 1.0, 0.426, 1.0, 0.426, 1.0, 0.426, 1.0, 0.426, 1.0, 0.426, 1.0, 0.426, 1.0, 0.5503, 1.0, 0.5503, 1.0, 0.5503, 1.0, 0.5503, 1.0, 0.426, 1.0, 0.426, 1.0, 0.467, 1.0, 0.5086, 1.0, 0.426, 1.0, 0.426, 1.0, 0.5503, 1.0, 0.5503, 1.0, 0.467, 1.0, 0.467, 1.0, 0.426, 1.0, 0.426, 1.0, 0.5503, 1.0, 0.5503, 1.0, 0.5503, 1.0, 0.5503, 1.0, 0.426, 1.0, 0.426, 1.0, 0.5503, 1.0, 0.5503, 1.0, 0.5503, 1.0, 0.5503, 1.0, 0.5503, 1.0, 0.5503, 1.0, 0.5503, 1.0, 0.5503, 1.0, 0.5503, 1.0, 0.5503, 1.0, 0.426, 1.0, 0.426, 1.0, 0.426, 1.0, 0.426, 1.0, 0.426, 1.0, 0.426, 1.0, 0.426, 1.0, 0.426, 1.0, 0.426, 1.0, 0.426, 1.0, 0.5503, 1.0, 0.5503, 1.0, 0.426, 1.0, 0.426, 1.0, 0.5503, 1.0, 0.5503, 1.0, 0.5503, 1.0, 0.5503, 1.0, 0.5503, 1.0, 0.5503, 1.0, 0.5503, 1.0, 0.5503, 1.0, 0.426, 1.0, 0.426, 1.0, 0.426, 1.0, 0.426, 1.0, 0.426, 1.0, 0.426, 1.0, 0.426, 1.0, 0.426, 1.0, 0.5503, 1.0, 0.5503, 1.0, 0.5503, 1.0, 0.5503, 1.0, 0.5503, 1.0, 0.5503, 1.0, 0.5503, 1.0, 0.5503, 1.0, 0.426, 1.0, 0.426, 1.0, 0.426, 1.0, 0.426, 1.0, 0.5503, 1.0, 0.5503, 1.0, 0.426, 1.0, 0.426, 1.0, 0.426, 1.0, 0.426, 1.0, 0.5503, 0.0, 0.5503, 0.0, 0.426, 0.0, 0.426, 0.0, 0.5086, 1.0, 0.5086, 1.0, 0.5503, 1.0, 0.5503, 1.0, 1.0, 0.0, 1.0, 0.0, 0.5503, 0.0, 0.5503, 0.0, 1.0, 1.0, 1.0, 1.0, 1.0, 0.0, 1.0, 0.0, 0.5503, 1.0, 0.5503, 1.0, 1.0, 1.0, 1.0, 1.0, 0.5503, 0.0, 0.5503, 0.0, 0.426, 0.0, 0.426, 0.0, 0.0, 0.0, 0.0, 0.0, 0.0, 1.0, 0.0, 1.0, 0.0, 1.0, 0.0, 1.0, 0.426, 1.0, 0.426, 1.0, 0.5086, 1.0, 0.5086, 1.0, 0.5503, 1.0, 0.5503, 1.0, 0.5503, 1.0, 0.5503, 1.0, 1.0, 1.0, 1.0, 1.0, 1.0, 0.0, 1.0, 0.0, 0.5503, 0.0, 0.5503, 0.0, 0.426, 0.0, 0.426, 0.0, 0.0, 0.0, 0.0, 0.0, 1.0, 1.0, 1.0, 1.0, 1.0, 0.0, 1.0, 0.0, 0.0, 1.0, 0.0, 1.0, 0.426, 1.0, 0.426, 1.0, 0.426, 0.0, 0.426, 0.0, 0.0, 0.0, 0.0, 0.0, 0.5503, 0.0, 0.5503, 0.0, 0.426, 0.0, 0.426, 0.0, 0.0, 0.0, 0.0, 0.0, 0.0, 1.0, 0.0, 1.0, 1.0, 1.0, 1.0, 1.0, 1.0, 0.0, 1.0, 0.0, 0.5086, 1.0, 0.5086, 1.0, 0.5503, 1.0, 0.5503, 1.0, 0.5503, 1.0, 0.5503, 1.0, 1.0, 1.0, 1.0, 1.0, 1.0, 0.0, 1.0, 0.0, 0.5503, 0.0, 0.5503, 0.0, 0.5086, 1.0, 0.5086, 1.0, 0.5503, 1.0, 0.5503, 1.0, 0.5503, 1.0, 0.5503, 1.0, 1.0, 1.0, 1.0, 1.0, 1.0, 0.0, 1.0, 0.0, 0.5503, 0.0, 0.5503, 0.0, 0.0, 1.0, 0.0, 1.0, 0.426, 1.0, 0.426, 1.0, 0.426, 0.0, 0.426, 0.0, 0.0, 0.0, 0.0, 0.0, 0.5503, 0.0, 0.5503, 0.0, 0.426, 0.0, 0.426, 0.0, 0.0, 0.0, 0.0, 0.0, 0.0, 1.0, 0.0, 1.0, 1.0, 1.0, 1.0, 1.0, 1.0, 0.0, 1.0, 0.0, 1.0, 0.0, 1.0, 0.0, 0.5503, 0.0, 0.5503, 0.0, 0.0, 1.0, 0.0, 1.0, 0.426, 1.0, 0.426, 1.0, 0.426, 0.0, 0.426, 0.0, 0.0, 0.0, 0.0, 0.0, 0.5503, 0.0, 0.5503, 0.0, 0.426, 0.0, 0.426, 0.0, 0.0, 0.0, 0.0, 0.0, 0.0, 1.0, 0.0, 1.0, 1.0, 1.0, 1.0, 1.0, 1.0, 0.0, 1.0, 0.0, 0.5086, 1.0, 0.5086, 1.0, 0.5503, 1.0, 0.5503, 1.0, 0.5503, 1.0, 0.5503, 1.0, 1.0, 1.0, 1.0, 1.0, 0.5086, 1.0, 0.5086, 1.0, 0.5503, 1.0, 0.5503, 1.0, 0.5503, 1.0, 0.5503, 1.0, 1.0, 1.0, 1.0, 1.0, 1.0, 0.0, 1.0, 0.0, 0.5503, 0.0, 0.5503, 0.0, 0.0, 1.0, 0.0, 1.0, 0.426, 1.0, 0.426, 1.0, 0.426, 0.0, 0.426, 0.0, 0.0, 0.0, 0.0, 0.0, 0.5503, 0.0, 0.5503, 0.0, 0.426, 0.0, 0.426, 0.0, 0.0, 0.0, 0.0, 0.0, 0.0, 1.0, 0.0, 1.0, 1.0, 1.0, 1.0, 1.0, 1.0, 0.0, 1.0, 0.0, 0.0, 0.0, 0.0, 0.0, 0.0, 1.0, 0.0, 1.0, 1.0, 1.0, 1.0, 1.0, 1.0, 0.0, 1.0, 0.0, 0.5086, 1.0, 0.5086, 1.0, 0.5503, 1.0, 0.5503, 1.0, 0.5503, 1.0, 0.5503, 1.0, 1.0, 1.0, 1.0, 1.0, 1.0, 0.0, 1.0, 0.0, 0.5503, 0.0, 0.5503, 0.0, 0.0, 1.0, 0.0, 1.0, 0.426, 1.0, 0.426, 1.0, 0.426, 0.0, 0.426, 0.0, 0.0, 0.0, 0.0, 0.0, 0.5503, 0.0, 0.5503, 0.0, 0.426, 0.0, 0.426, 0.0, 0.5503, 1.0, 0.5503, 1.0, 1.0, 1.0, 1.0, 1.0, 1.0, 0.0, 1.0, 0.0, 0.5503, 0.0, 0.5503, 0.0, 0.0, 1.0, 0.0, 1.0, 0.426, 1.0, 0.426, 1.0, 0.426, 0.0, 0.426, 0.0, 0.0, 0.0, 0.0, 0.0, 0.5503, 0.0, 0.5503, 0.0, 0.426, 0.0, 0.426, 0.0, 0.0, 0.0, 0.0, 0.0, 0.0, 1.0, 0.0, 1.0, 1.0, 1.0, 1.0, 1.0, 1.0, 0.0, 1.0, 0.0, 0.5086, 1.0, 0.5086, 1.0, 0.5503, 1.0, 0.5503, 1.0, 0.426, 1.0, 0.0, 1.0, 0.0, 0.0, 0.426, 0.0, 0.5503, 0.0, 1.0, 0.0, 1.0, 1.0, 0.5503, 1.0, 0.5086, 1.0, 0.467, 1.0, 0.426, 1.0, 0.426, 1.0, 0.467, 1.0, 0.467, 1.0, 0.426, 1.0, 0.426, 1.0, 0.467, 1.0, 0.467, 1.0, 0.426, 1.0, 0.426, 1.0, 0.467, 1.0, 0.467, 1.0, 0.426, 1.0, 0.426, 1.0, 0.467, 1.0, 0.467, 1.0, 0.426, 1.0, 0.426, 1.0, 0.467, 1.0, 0.467, 1.0, 0.426, 1.0, 0.426, 1.0, 0.467, 1.0, 0.467, 1.0, 0.426, 1.0, 0.426, 1.0, 0.467, 1.0, 0.467, 1.0, 0.426, 1.0, 0.426, 1.0, 0.467, 1.0, 0.467, 1.0, 0.5086, 1.0, 0.5086, 1.0, 0.467, 1.0, 0.467, 1.0, 0.5086, 1.0, 0.5086, 1.0, 0.467, 1.0, 0.467, 1.0, 0.5086, 1.0, 0.5086, 1.0, 0.467, 1.0, 0.467, 1.0, 0.5086, 1.0, 0.5086, 1.0, 0.467, 1.0, 0.467, 1.0, 0.5086, 1.0, 0.5086, 1.0, 0.467, 1.0, 0.467, 1.0, 0.426, 1.0, 0.426, 1.0, 0.467, 1.0, 0.467, 1.0, 0.426, 1.0, 0.426, 1.0, 0.467, 1.0, 0.467, 1.0, 0.426, 1.0, 0.426, 1.0, 0.467, 1.0, 0.467, 1.0, 0.426, 1.0, 0.426, 1.0, 0.467, 1.0, 0.467, 1.0, 0.426, 1.0, 0.426, 1.0, 0.467, 1.0, 0.467, 1.0, 0.426, 1.0, 0.426, 1.0, 0.467, 1.0, 0.467, 1.0, 0.426, 1.0, 0.426, 1.0, 0.467, 1.0, 0.467, 1.0, 0.426, 1.0, 0.426, 1.0, 0.467, 1.0, 0.467, 1.0, 0.426, 1.0, 0.426, 1.0, 0.467, 1.0, 0.467, 1.0, 0.426, 1.0, 0.426, 1.0, 0.467, 1.0, 0.467, 1.0, 0.426, 1.0, 0.426, 1.0, 0.467, 1.0, 0.467, 1.0, 0.5503, 1.0, 0.5503, 1.0, 0.5086, 1.0, 0.5086, 1.0, 0.5503, 1.0, 0.5503, 1.0, 0.5086, 1.0, 0.5086, 1.0, 0.5503, 1.0, 0.5503, 1.0, 0.5086, 1.0, 0.5086, 1.0, 0.5503, 1.0, 0.5503, 1.0, 0.5086, 1.0, 0.5086, 1.0, 0.5503, 1.0, 0.5503, 1.0, 0.5086, 1.0, 0.5086, 1.0, 0.467, 1.0, 0.467, 1.0, 0.5086, 1.0, 0.5086, 1.0, 0.467, 1.0, 0.467, 1.0, 0.5086, 1.0, 0.5086, 1.0, 0.467, 1.0, 0.467, 1.0, 0.5086, 1.0, 0.5086, 1.0, 0.467, 1.0, 0.467, 1.0, 0.5086, 1.0, 0.5086, 1.0, 0.467, 1.0, 0.467, 1.0, 0.5086, 1.0, 0.5086, 1.0, 0.467, 1.0, 0.467, 1.0, 0.5086, 1.0, 0.5086, 1.0, 0.467, 1.0, 0.467, 1.0, 0.5086, 1.0, 0.5086, 1.0, 0.467, 1.0, 0.467, 1.0, 0.5086, 1.0, 0.5086, 1.0, 0.467, 1.0, 0.467, 1.0, 0.5086, 1.0, 0.5086, 1.0, 0.467, 1.0, 0.467, 1.0, 0.5086, 1.0, 0.5086, 1.0, 0.467, 1.0, 0.467, 1.0, 0.5086, 1.0, 0.5086, 1.0, 0.467, 1.0, 0.467, 1.0, 0.5086, 1.0, 0.5086, 1.0, 0.467, 1.0, 0.467, 1.0, 0.5086, 1.0, 0.5086, 1.0, 0.467, 1.0, 0.467, 1.0, 0.5086, 1.0, 0.5086, 1.0, 0.467, 1.0, 0.467, 1.0, 0.5086, 1.0, 0.5086, 1.0, 0.467, 1.0, 0.467, 1.0, 0.5086, 1.0, 0.5086, 1.0, 0.467, 1.0, 0.467, 1.0, 0.5086, 1.0, 0.5086, 1.0, 0.467, 1.0, 0.467, 1.0, 0.5086, 1.0, 0.5086, 1.0, 0.467, 1.0, 0.467, 1.0, 0.5086, 1.0, 0.5086, 1.0, 0.5503, 1.0, 0.5503, 1.0, 0.5503, 1.0, 0.5503, 1.0, 0.426, 1.0, 0.426, 1.0, 0.426, 1.0, 0.426, 1.0, 0.5503, 1.0, 0.5503, 1.0, 0.5503, 1.0, 0.5503, 1.0, 0.426, 1.0, 0.426, 1.0, 0.426, 1.0, 0.426, 1.0, 0.5503, 1.0, 0.5503, 1.0, 0.5503, 1.0, 0.5503, 1.0, 0.426, 1.0, 0.426, 1.0, 0.426, 1.0, 0.426, 1.0, 0.426, 1.0, 0.426, 1.0, 0.426, 1.0, 0.426, 1.0, 0.5503, 1.0, 0.5503, 1.0, 0.5503, 1.0, 0.5503, 1.0, 0.5503, 1.0, 0.5503, 1.0, 0.5503, 1.0, 0.5503, 1.0, 0.5503, 0.0, 0.5503, 0.0, 0.426, 0.0, 0.426, 0.0, 0.0, 1.0, 0.0, 1.0, 0.426, 1.0, 0.426, 1.0, 0.426, 1.0, 0.426, 1.0, 0.426, 1.0, 0.426, 1.0, 1.0, 0.0, 1.0, 0.0, 0.5503, 0.0, 0.5503, 0.0, 0.5503, 1.0, 0.5503, 1.0, 1.0, 1.0, 1.0, 1.0, 0.0, 0.0, 0.0, 0.0, 0.0, 1.0, 0.0, 1.0, 1.0, 1.0, 1.0, 1.0, 1.0, 0.0, 1.0, 0.0, 0.426, 0.0, 0.426, 0.0, 0.0, 0.0, 0.0, 0.0, 0.426, 0.0, 0.426, 0.0, 0.0, 0.0, 0.0, 0.0, 1.0, 1.0, 1.0, 1.0, 1.0, 0.0, 1.0, 0.0, 0.0, 0.0, 0.0, 0.0, 0.0, 1.0, 0.0, 1.0, 0.5503, 1.0, 0.5503, 1.0, 1.0, 1.0, 1.0, 1.0, 1.0, 0.0, 1.0, 0.0, 0.5503, 0.0, 0.5503, 0.0, 0.0, 1.0, 0.0, 1.0, 0.426, 1.0, 0.426, 1.0, 0.5503, 0.0, 0.5503, 0.0, 0.426, 0.0, 0.426, 0.0, 0.5503, 1.0, 0.5503, 1.0, 0.5503, 1.0, 0.5503, 1.0, 0.5503, 1.0, 0.5503, 1.0, 0.5503, 1.0, 0.5503, 1.0, 0.5503, 1.0, 0.5503, 1.0, 0.5503, 1.0, 0.5503, 1.0, 0.5503, 1.0, 0.5503, 1.0, 0.5503, 1.0, 0.5503, 1.0, 0.5503, 1.0, 0.5503, 1.0, 0.5503, 1.0, 0.5503, 1.0, 0.426, 1.0, 0.426, 1.0, 0.426, 1.0, 0.426, 1.0, 0.426, 1.0, 0.426, 1.0, 0.426, 1.0, 0.426, 1.0, 0.426, 1.0, 0.426, 1.0, 0.426, 1.0, 0.426, 1.0, 0.426, 1.0, 0.426, 1.0, 0.426, 1.0, 0.426, 1.0, 0.426, 1.0, 0.426, 1.0, 0.426, 1.0, 0.426, 1.0, 0.426, 1.0, 0.426, 1.0, 0.426, 1.0, 0.426, 1.0, 0.5503, 1.0, 0.5503, 1.0, 0.5503, 1.0, 0.5503, 1.0, 0.5503, 1.0, 0.5503, 1.0, 0.5503, 1.0, 0.5503, 1.0, 0.5503, 0.0, 0.5503, 0.0, 0.426, 0.0, 0.426, 0.0, 0.0, 1.0, 0.0, 1.0, 0.426, 1.0, 0.426, 1.0, 1.0, 0.0, 1.0, 0.0, 0.5503, 0.0, 0.5503, 0.0, 0.426, 1.0, 0.426, 1.0, 0.426, 1.0, 0.426, 1.0, 0.426, 0.0, 0.426, 0.0, 0.0, 0.0, 0.0, 0.0, 0.5503, 1.0, 0.5503, 1.0, 1.0, 1.0, 1.0, 1.0, 0.0, 0.0, 0.0, 0.0, 0.0, 1.0, 0.0, 1.0, 1.0, 1.0, 1.0, 1.0, 1.0, 0.0, 1.0, 0.0, 1.0, 1.0, 1.0, 1.0, 1.0, 0.0, 1.0, 0.0, 0.0, 0.0, 0.0, 0.0, 0.0, 1.0, 0.0, 1.0, 0.5503, 1.0, 0.5503, 1.0, 1.0, 1.0, 1.0, 1.0, 0.426, 0.0, 0.426, 0.0, 0.0, 0.0, 0.0, 0.0, 1.0, 0.0, 1.0, 0.0, 0.5503, 0.0, 0.5503, 0.0, 0.0, 1.0, 0.0, 1.0, 0.426, 1.0, 0.426, 1.0, 0.5503, 0.0, 0.5503, 0.0, 0.426, 0.0, 0.426, 0.0, 0.5503, 1.0, 0.5503, 1.0, 0.5503, 1.0, 0.5503, 1.0, 0.5503, 1.0, 0.5503, 1.0, 0.5503, 1.0, 0.5503, 1.0, 0.426, 1.0, 0.426, 1.0, 0.426, 1.0, 0.426, 1.0, 0.426, 1.0, 0.426, 1.0, 0.426, 1.0, 0.426, 1.0, 0.426, 1.0, 0.426, 1.0, 0.5503, 1.0, 0.5503, 1.0, 0.426, 1.0, 0.426, 1.0, 0.5503, 1.0, 0.5503, 1.0])
me_plane.use_remesh_fix_poles = True
me_plane.use_remesh_preserve_attributes = False
me_plane.update()
me_cube_001 = bpy.data.meshes.new('Cube.001')
me_cube_001.from_pydata([(-1.0, -1.019, 1.696), (-1.0, -1.019, 2.128), (-1.0, 1.012, 1.696), (-1.0, 1.012, 2.128), (1.0, -0.9967, 1.696), (1.0, -0.9967, 2.128), (1.0, 1.003, 1.696), (1.0, 1.003, 2.128), (-1.075, 1.088, 1.458), (-1.075, -1.095, 1.458), (1.075, 1.079, 1.458), (1.075, -1.071, 1.458), (-1.145, 1.159, 1.199), (-1.145, -1.167, 1.199), (1.145, 1.149, 1.199), (1.145, -1.141, 1.199), (-1.145, 1.159, -1.201), (-1.145, -1.167, -1.201), (1.145, 1.149, -1.201), (1.145, -1.141, -1.201), (-1.024, 1.037, -1.651), (-1.024, -1.043, -1.651), (1.024, 1.028, -1.651), (1.024, -1.021, -1.651), (-0.7635, 0.7728, -1.799), (-0.7635, -0.7778, -1.799), (0.7635, 0.766, -1.799), (0.7635, -0.761, -1.799), (-0.6116, 0.619, -1.831), (-0.6116, -0.623, -1.831), (0.6116, 0.6136, -1.831), (0.6116, -0.6096, -1.831)], [], [(0, 1, 3, 2), (2, 3, 7, 6), (6, 7, 5, 4), (4, 5, 1, 0), (2, 6, 10, 8), (7, 3, 1, 5), (11, 9, 13, 15), (0, 2, 8, 9), (6, 4, 11, 10), (4, 0, 9, 11), (14, 15, 19, 18), (8, 10, 14, 12), (10, 11, 15, 14), (9, 8, 12, 13), (19, 17, 21, 23), (13, 12, 16, 17), (15, 13, 17, 19), (12, 14, 18, 16), (23, 21, 25, 27), (16, 18, 22, 20), (18, 19, 23, 22), (17, 16, 20, 21), (26, 27, 31, 30), (20, 22, 26, 24), (22, 23, 27, 26), (21, 20, 24, 25), (28, 30, 31, 29), (25, 24, 28, 29), (27, 25, 29, 31), (24, 26, 30, 28)])
_uv = me_cube_001.uv_layers.new(name='UVMap')
_uv.uv.foreach_set('vector', [0.375, 0.0, 0.625, 0.0, 0.625, 0.25, 0.375, 0.25, 0.375, 0.25, 0.625, 0.25, 0.625, 0.5, 0.375, 0.5, 0.375, 0.5, 0.625, 0.5, 0.625, 0.75, 0.375, 0.75, 0.375, 0.75, 0.625, 0.75, 0.625, 1.0, 0.375, 1.0, 0.375, 0.25, 0.375, 0.5, 0.375, 0.5, 0.375, 0.25, 0.625, 0.5, 0.875, 0.5, 0.875, 0.75, 0.625, 0.75, 0.375, 0.75, 0.375, 1.0, 0.375, 1.0, 0.375, 0.75, 0.375, 0.0, 0.375, 0.25, 0.375, 0.25, 0.375, 0.0, 0.375, 0.5, 0.375, 0.75, 0.375, 0.75, 0.375, 0.5, 0.375, 0.75, 0.375, 1.0, 0.375, 1.0, 0.375, 0.75, 0.375, 0.5, 0.375, 0.75, 0.375, 0.75, 0.375, 0.5, 0.375, 0.25, 0.375, 0.5, 0.375, 0.5, 0.375, 0.25, 0.375, 0.5, 0.375, 0.75, 0.375, 0.75, 0.375, 0.5, 0.375, 0.0, 0.375, 0.25, 0.375, 0.25, 0.375, 0.0, 0.375, 0.75, 0.375, 1.0, 0.375, 1.0, 0.375, 0.75, 0.375, 0.0, 0.375, 0.25, 0.375, 0.25, 0.375, 0.0, 0.375, 0.75, 0.375, 1.0, 0.375, 1.0, 0.375, 0.75, 0.375, 0.25, 0.375, 0.5, 0.375, 0.5, 0.375, 0.25, 0.375, 0.75, 0.375, 1.0, 0.375, 1.0, 0.375, 0.75, 0.375, 0.25, 0.375, 0.5, 0.375, 0.5, 0.375, 0.25, 0.375, 0.5, 0.375, 0.75, 0.375, 0.75, 0.375, 0.5, 0.375, 0.0, 0.375, 0.25, 0.375, 0.25, 0.375, 0.0, 0.375, 0.5, 0.375, 0.75, 0.375, 0.75, 0.375, 0.5, 0.375, 0.25, 0.375, 0.5, 0.375, 0.5, 0.375, 0.25, 0.375, 0.5, 0.375, 0.75, 0.375, 0.75, 0.375, 0.5, 0.375, 0.0, 0.375, 0.25, 0.375, 0.25, 0.375, 0.0, 0.125, 0.5, 0.375, 0.5, 0.375, 0.75, 0.125, 0.75, 0.375, 0.0, 0.375, 0.25, 0.375, 0.25, 0.375, 0.0, 0.375, 0.75, 0.375, 1.0, 0.375, 1.0, 0.375, 0.75, 0.375, 0.25, 0.375, 0.5, 0.375, 0.5, 0.375, 0.25])
me_cube_001.use_remesh_fix_poles = True
me_cube_001.use_remesh_preserve_attributes = False
me_cube_001.update()
me_cube_002 = bpy.data.meshes.new('Cube.002')
me_cube_002.from_pydata([(-0.09662, -1.287, 1.607), (-0.09476, -1.282, 1.625), (-0.08927, -1.277, 1.642), (-0.08034, -1.273, 1.658), (-0.06832, -1.269, 1.673), (-0.05368, -1.266, 1.684), (-0.03698, -1.264, 1.693), (-0.01885, -1.262, 1.698), (-2.384e-07, -1.262, 1.7), (0.01885, -1.262, 1.698), (0.03697, -1.264, 1.693), (0.05368, -1.266, 1.684), (0.06832, -1.269, 1.673), (0.08034, -1.273, 1.658), (0.08927, -1.277, 1.642), (0.09476, -1.282, 1.625), (0.09662, -1.287, 1.607), (0.09476, -1.292, 1.588), (0.08927, -1.297, 1.571), (0.08034, -1.301, 1.555), (0.06832, -1.305, 1.541), (0.05368, -1.308, 1.529), (0.03697, -1.31, 1.521), (0.01885, -1.312, 1.515), (-2.384e-07, -1.312, 1.513), (-0.01885, -1.312, 1.515), (-0.03698, -1.31, 1.521), (-0.05368, -1.308, 1.529), (-0.06832, -1.305, 1.541), (-0.08034, -1.301, 1.555), (-0.08927, -1.297, 1.571), (-0.09476, -1.292, 1.588), (-0.09662, -0.1523, 1.15), (-0.09476, -0.1402, 1.164), (-0.08927, -0.1286, 1.178), (-0.08034, -0.118, 1.191), (-0.06832, -0.1086, 1.202), (-0.05368, -0.1009, 1.212), (-0.03698, -0.09519, 1.218), (-0.01885, -0.09168, 1.223), (-2.384e-07, -0.09049, 1.224), (0.01885, -0.09168, 1.223), (0.03697, -0.09519, 1.218), (0.05368, -0.1009, 1.212), (0.06832, -0.1086, 1.202), (0.08034, -0.118, 1.191), (0.08927, -0.1286, 1.178), (0.09476, -0.1402, 1.164), (0.09662, -0.1523, 1.15), (0.09476, -0.1643, 1.135), (0.08927, -0.1759, 1.121), (0.08034, -0.1866, 1.109), (0.06832, -0.196, 1.097), (0.05368, -0.2037, 1.088), (0.03697, -0.2094, 1.081), (0.01885, -0.2129, 1.077), (-2.384e-07, -0.2141, 1.076), (-0.01885, -0.2129, 1.077), (-0.03698, -0.2094, 1.081), (-0.05368, -0.2037, 1.088), (-0.06832, -0.196, 1.097), (-0.08034, -0.1866, 1.109), (-0.08927, -0.1759, 1.121), (-0.09476, -0.1643, 1.135), (-0.09662, 0.0533, 0.929), (-0.09476, 0.07137, 0.9343), (-0.08927, 0.08875, 0.9395), (-0.08034, 0.1048, 0.9442), (-0.06832, 0.1188, 0.9484), (-0.05368, 0.1303, 0.9518), (-0.03698, 0.1389, 0.9544), (-0.01885, 0.1442, 0.9559), (-2.384e-07, 0.1459, 0.9565), (0.01885, 0.1442, 0.9559), (0.03697, 0.1389, 0.9544), (0.05368, 0.1303, 0.9518), (0.06832, 0.1188, 0.9484), (0.08034, 0.1048, 0.9442), (0.08927, 0.08875, 0.9395), (0.09476, 0.07137, 0.9343), (0.09662, 0.0533, 0.929), (0.09476, 0.03523, 0.9236), (0.08927, 0.01785, 0.9185), (0.08034, 0.001838, 0.9137), (0.06832, -0.0122, 0.9096), (0.05368, -0.02372, 0.9061), (0.03697, -0.03228, 0.9036), (0.01885, -0.03755, 0.902), (-2.384e-07, -0.03933, 0.9015), (-0.01885, -0.03755, 0.902), (-0.03698, -0.03228, 0.9036), (-0.05368, -0.02372, 0.9061), (-0.06832, -0.0122, 0.9096), (-0.08034, 0.001838, 0.9137), (-0.08927, 0.01785, 0.9185), (-0.09476, 0.03523, 0.9236), (-0.09662, 1.386, -3.685), (-0.09476, 1.404, -3.68), (-0.08927, 1.421, -3.675), (-0.08034, 1.437, -3.67), (-0.06832, 1.451, -3.666), (-0.05368, 1.463, -3.663), (-0.03698, 1.471, -3.66), (-0.01885, 1.477, -3.659), (-2.384e-07, 1.478, -3.658), (0.01885, 1.477, -3.659), (0.03697, 1.471, -3.66), (0.05368, 1.463, -3.663), (0.06832, 1.451, -3.666), (0.08034, 1.437, -3.67), (0.08927, 1.421, -3.675), (0.09476, 1.404, -3.68), (0.09662, 1.386, -3.685), (0.09476, 1.368, -3.691), (0.08927, 1.35, -3.696), (0.08034, 1.334, -3.701), (0.06832, 1.32, -3.705), (0.05368, 1.309, -3.708), (0.03697, 1.3, -3.711), (0.01885, 1.295, -3.712), (-2.384e-07, 1.293, -3.713), (-0.01885, 1.295, -3.712), (-0.03698, 1.3, -3.711), (-0.05368, 1.309, -3.708), (-0.06832, 1.32, -3.705), (-0.08034, 1.334, -3.701), (-0.08927, 1.35, -3.696), (-0.09476, 1.368, -3.691)], [], [(23, 24, 56, 55), (10, 11, 43, 42), (24, 25, 57, 56), (11, 12, 44, 43), (25, 26, 58, 57), (12, 13, 45, 44), (26, 27, 59, 58), (13, 14, 46, 45), (0, 1, 33, 32), (27, 28, 60, 59), (14, 15, 47, 46), (1, 2, 34, 33), (28, 29, 61, 60), (15, 16, 48, 47), (2, 3, 35, 34), (29, 30, 62, 61), (16, 17, 49, 48), (3, 4, 36, 35), (30, 31, 63, 62), (17, 18, 50, 49), (4, 5, 37, 36), (31, 0, 32, 63), (18, 19, 51, 50), (5, 6, 38, 37), (19, 20, 52, 51), (6, 7, 39, 38), (20, 21, 53, 52), (7, 8, 40, 39), (21, 22, 54, 53), (8, 9, 41, 40), (22, 23, 55, 54), (9, 10, 42, 41), (50, 51, 83, 82), (37, 38, 70, 69), (51, 52, 84, 83), (38, 39, 71, 70), (52, 53, 85, 84), (39, 40, 72, 71), (53, 54, 86, 85), (40, 41, 73, 72), (54, 55, 87, 86), (41, 42, 74, 73), (55, 56, 88, 87), (42, 43, 75, 74), (56, 57, 89, 88), (43, 44, 76, 75), (57, 58, 90, 89), (44, 45, 77, 76), (58, 59, 91, 90), (45, 46, 78, 77), (32, 33, 65, 64), (59, 60, 92, 91), (46, 47, 79, 78), (33, 34, 66, 65), (60, 61, 93, 92), (47, 48, 80, 79), (34, 35, 67, 66), (61, 62, 94, 93), (48, 49, 81, 80), (35, 36, 68, 67), (62, 63, 95, 94), (49, 50, 82, 81), (36, 37, 69, 68), (63, 32, 64, 95), (85, 86, 118, 117), (72, 73, 105, 104), (86, 87, 119, 118), (73, 74, 106, 105), (87, 88, 120, 119), (74, 75, 107, 106), (88, 89, 121, 120), (75, 76, 108, 107), (89, 90, 122, 121), (76, 77, 109, 108), (90, 91, 123, 122), (77, 78, 110, 109), (64, 65, 97, 96), (91, 92, 124, 123), (78, 79, 111, 110), (65, 66, 98, 97), (92, 93, 125, 124), (79, 80, 112, 111), (66, 67, 99, 98), (93, 94, 126, 125), (80, 81, 113, 112), (67, 68, 100, 99), (94, 95, 127, 126), (81, 82, 114, 113), (68, 69, 101, 100), (95, 64, 96, 127), (82, 83, 115, 114), (69, 70, 102, 101), (83, 84, 116, 115), (70, 71, 103, 102), (84, 85, 117, 116), (71, 72, 104, 103), (97, 98, 99, 100, 101, 102, 103, 104, 105, 106, 107, 108, 109, 110, 111, 112, 113, 114, 115, 116, 117, 118, 119, 120, 121, 122, 123, 124, 125, 126, 127, 96)])
me_cube_002.polygons.foreach_set('use_smooth', [True] * 97)
_uv = me_cube_002.uv_layers.new(name='UVMap')
_uv.uv.foreach_set('vector', [0.0, 0.0, 0.0, 0.0, 0.0, 0.0, 0.0, 0.0, 0.0, 0.0, 0.0, 0.0, 0.0, 0.0, 0.0, 0.0, 0.0, 0.0, 0.0, 0.0, 0.0, 0.0, 0.0, 0.0, 0.0, 0.0, 0.0, 0.0, 0.0, 0.0, 0.0, 0.0, 0.0, 0.0, 0.0, 0.0, 0.0, 0.0, 0.0, 0.0, 0.0, 0.0, 0.0, 0.0, 0.0, 0.0, 0.0, 0.0, 0.0, 0.0, 0.0, 0.0, 0.0, 0.0, 0.0, 0.0, 0.0, 0.0, 0.0, 0.0, 0.0, 0.0, 0.0, 0.0, 0.0, 0.0, 0.0, 0.0, 0.0, 0.0, 0.0, 0.0, 0.0, 0.0, 0.0, 0.0, 0.0, 0.0, 0.0, 0.0, 0.0, 0.0, 0.0, 0.0, 0.0, 0.0, 0.0, 0.0, 0.0, 0.0, 0.0, 0.0, 0.0, 0.0, 0.0, 0.0, 0.0, 0.0, 0.0, 0.0, 0.0, 0.0, 0.0, 0.0, 0.0, 0.0, 0.0, 0.0, 0.0, 0.0, 0.0, 0.0, 0.0, 0.0, 0.0, 0.0, 0.0, 0.0, 0.0, 0.0, 0.0, 0.0, 0.0, 0.0, 0.0, 0.0, 0.0, 0.0, 0.0, 0.0, 0.0, 0.0, 0.0, 0.0, 0.0, 0.0, 0.0, 0.0, 0.0, 0.0, 0.0, 0.0, 0.0, 0.0, 0.0, 0.0, 0.0, 0.0, 0.0, 0.0, 0.0, 0.0, 0.0, 0.0, 0.0, 0.0, 0.0, 0.0, 0.0, 0.0, 0.0, 0.0, 0.0, 0.0, 0.0, 0.0, 0.0, 0.0, 0.0, 0.0, 0.0, 0.0, 0.0, 0.0, 0.0, 0.0, 0.0, 0.0, 0.0, 0.0, 0.0, 0.0, 0.0, 0.0, 0.0, 0.0, 0.0, 0.0, 0.0, 0.0, 0.0, 0.0, 0.0, 0.0, 0.0, 0.0, 0.0, 0.0, 0.0, 0.0, 0.0, 0.0, 0.0, 0.0, 0.0, 0.0, 0.0, 0.0, 0.0, 0.0, 0.0, 0.0, 0.0, 0.0, 0.0, 0.0, 0.0, 0.0, 0.0, 0.0, 0.0, 0.0, 0.0, 0.0, 0.0, 0.0, 0.0, 0.0, 0.0, 0.0, 0.0, 0.0, 0.0, 0.0, 0.0, 0.0, 0.0, 0.0, 0.0, 0.0, 0.0, 0.0, 0.0, 0.0, 0.0, 0.0, 0.0, 0.0, 0.0, 0.0, 0.0, 0.0, 0.0, 0.0, 0.0, 0.0, 0.0, 0.0, 0.0, 0.0, 0.0, 0.0, 0.0, 0.0, 0.0, 0.0, 0.0, 0.0, 0.0, 0.0, 0.0, 0.0, 0.0, 0.0, 0.0, 0.0, 0.0, 0.0, 0.0, 0.0, 0.0, 0.0, 0.0, 0.0, 0.0, 0.0, 0.0, 0.0, 0.0, 0.0, 0.0, 0.0, 0.0, 0.0, 0.0, 0.0, 0.0, 0.0, 0.0, 0.0, 0.0, 0.0, 0.0, 0.0, 0.0, 0.0, 0.0, 0.0, 0.0, 0.0, 0.0, 0.0, 0.0, 0.0, 0.0, 0.0, 0.0, 0.0, 0.0, 0.0, 0.0, 0.0, 0.0, 0.0, 0.0, 0.0, 0.0, 0.0, 0.0, 0.0, 0.0, 0.0, 0.0, 0.0, 0.0, 0.0, 0.0, 0.0, 0.0, 0.0, 0.0, 0.0, 0.0, 0.0, 0.0, 0.0, 0.0, 0.0, 0.0, 0.0, 0.0, 0.0, 0.0, 0.0, 0.0, 0.0, 0.0, 0.0, 0.0, 0.0, 0.0, 0.0, 0.0, 0.0, 0.0, 0.0, 0.0, 0.0, 0.0, 0.0, 0.0, 0.0, 0.0, 0.0, 0.0, 0.0, 0.0, 0.0, 0.0, 0.0, 0.0, 0.0, 0.0, 0.0, 0.0, 0.0, 0.0, 0.0, 0.0, 0.0, 0.0, 0.0, 0.0, 0.0, 0.0, 0.0, 0.0, 0.0, 0.0, 0.0, 0.0, 0.0, 0.0, 0.0, 0.0, 0.0, 0.0, 0.0, 0.0, 0.0, 0.0, 0.0, 0.0, 0.0, 0.0, 0.0, 0.0, 0.0, 0.0, 0.0, 0.0, 0.0, 0.0, 0.0, 0.0, 0.0, 0.0, 0.0, 0.0, 0.0, 0.0, 0.0, 0.0, 0.0, 0.0, 0.0, 0.0, 0.0, 0.0, 0.0, 0.0, 0.0, 0.0, 0.0, 0.0, 0.0, 0.0, 0.0, 0.0, 0.0, 0.0, 0.0, 0.0, 0.0, 0.0, 0.0, 0.0, 0.0, 0.0, 0.0, 0.0, 0.0, 0.0, 0.0, 0.0, 0.0, 0.0, 0.0, 0.0, 0.0, 0.0, 0.0, 0.0, 0.0, 0.0, 0.0, 0.0, 0.0, 0.0, 0.0, 0.0, 0.0, 0.0, 0.0, 0.0, 0.0, 0.0, 0.0, 0.0, 0.0, 0.0, 0.0, 0.0, 0.0, 0.0, 0.0, 0.0, 0.0, 0.0, 0.0, 0.0, 0.0, 0.0, 0.0, 0.0, 0.0, 0.0, 0.0, 0.0, 0.0, 0.0, 0.0, 0.0, 0.0, 0.0, 0.0, 0.0, 0.0, 0.0, 0.0, 0.0, 0.0, 0.0, 0.0, 0.0, 0.0, 0.0, 0.0, 0.0, 0.0, 0.0, 0.0, 0.0, 0.0, 0.0, 0.0, 0.0, 0.0, 0.0, 0.0, 0.0, 0.0, 0.0, 0.0, 0.0, 0.0, 0.0, 0.0, 0.0, 0.0, 0.0, 0.0, 0.0, 0.0, 0.0, 0.0, 0.0, 0.0, 0.0, 0.0, 0.0, 0.0, 0.0, 0.0, 0.0, 0.0, 0.0, 0.0, 0.0, 0.0, 0.0, 0.0, 0.0, 0.0, 0.0, 0.0, 0.0, 0.0, 0.0, 0.0, 0.0, 0.0, 0.0, 0.0, 0.0, 0.0, 0.0, 0.0, 0.0, 0.0, 0.0, 0.0, 0.0, 0.0, 0.0, 0.0, 0.0, 0.0, 0.0, 0.0, 0.0, 0.0, 0.0, 0.0, 0.0, 0.0, 0.0, 0.0, 0.0, 0.0, 0.0, 0.0, 0.0, 0.0, 0.0, 0.0, 0.0, 0.0, 0.0, 0.0, 0.0, 0.0, 0.0, 0.0, 0.0, 0.0, 0.0, 0.0, 0.0, 0.0, 0.0, 0.0, 0.0, 0.0, 0.0, 0.0, 0.0, 0.0, 0.0, 0.0, 0.0, 0.0, 0.0, 0.0, 0.0, 0.0, 0.0, 0.0, 0.0, 0.0, 0.0, 0.0, 0.0, 0.0, 0.0, 0.0, 0.0, 0.0, 0.0, 0.0, 0.0, 0.0, 0.0, 0.0, 0.0, 0.0, 0.0, 0.0, 0.0, 0.0, 0.0, 0.0, 0.0, 0.0, 0.0, 0.0, 0.0, 0.0, 0.0, 0.0, 0.0, 0.0, 0.0, 0.0, 0.0, 0.0, 0.0, 0.0, 0.0, 0.0, 0.0, 0.0, 0.0, 0.0, 0.0, 0.0, 0.0, 0.0, 0.0, 0.0, 0.0, 0.0, 0.0, 0.0, 0.0, 0.0, 0.0, 0.0, 0.0, 0.0, 0.0, 0.0, 0.0, 0.0, 0.0, 0.0, 0.0, 0.0, 0.0, 0.0, 0.0, 0.0, 0.0, 0.0, 0.0, 0.0, 0.0, 0.0, 0.0, 0.0, 0.0, 0.0, 0.0, 0.0, 0.0, 0.0, 0.0, 0.0, 0.0, 0.0, 0.0, 0.0, 0.0, 0.0, 0.0, 0.0, 0.0, 0.0, 0.0, 0.0, 0.0, 0.0, 0.0, 0.0, 0.0, 0.0, 0.0, 0.0, 0.0, 0.0, 0.0, 0.0, 0.0, 0.0, 0.0, 0.0, 0.0, 0.0, 0.0, 0.0, 0.0, 0.0, 0.0, 0.0, 0.0, 0.0, 0.0, 0.0, 0.0, 0.0, 0.0, 0.0, 0.0, 0.0, 0.0, 0.0, 0.0, 0.0, 0.0, 0.0, 0.0, 0.0, 0.0, 0.0, 0.0, 0.0, 0.0, 0.0, 0.0, 0.0, 0.0, 0.0, 0.0, 0.0, 0.0, 0.0, 0.0, 0.0, 0.0, 0.0, 0.0, 0.0, 0.0, 0.0, 0.0, 0.0, 0.0, 0.0, 0.0, 0.0, 0.0, 0.0, 0.0, 0.0, 0.0, 0.0, 0.0, 0.0, 0.0, 0.0, 0.0, 0.0])
me_cube_002.use_remesh_fix_poles = True
me_cube_002.use_remesh_preserve_attributes = False
me_cube_002.update()

# ---- objects
ob_jar = bpy.data.objects.new('Jar', me_plane)
ob_tea = bpy.data.objects.new('Tea', me_cube_001)
ob_straw = bpy.data.objects.new('Straw', me_cube_002)

# ---- transforms, parenting, visibility, modifiers, constraints
ob_jar.location = (2.667, 5.013, 2.391)
ob_tea.location = (2.683, 4.477, 1.781)
ob_tea.scale = (0.9122, 0.9122, 0.9122)
ob_straw.location = (2.483, 3.598, 3.604)
ob_straw.scale = (0.9122, 0.9122, 0.9122)

# ---- collection membership
scene.collection.objects.link(ob_jar)
scene.collection.objects.link(ob_tea)
scene.collection.objects.link(ob_straw)

# ---- scene / render settings (as saved in the file)
scene.frame_start = 1; scene.frame_end = 250; scene.frame_set(1)
scene.render.engine = 'BLENDER_EEVEE_NEXT'
scene.cycles.sampling_pattern = 'TABULATED_SOBOL'
scene.cycles.use_light_tree = False
scene.view_settings.view_transform = 'Filmic'
bpy.context.view_layer.update()

# ---- added for rendering (the .blend has no active camera and no usable light): camera, sun
cam_auto = bpy.data.cameras.new('AutoCamera')
cam_auto.lens = 50.0
cam_auto.sensor_width = 36.0
cam_auto.clip_end = 1000.0
ob_auto_camera = bpy.data.objects.new('AutoCamera', cam_auto)
scene.collection.objects.link(ob_auto_camera)
ob_auto_camera.location = (9.35409, -3.38733, 7.91288)
ob_auto_camera.rotation_euler = (1.09748, -7.21219e-08, 0.694738)
scene.camera = ob_auto_camera
light_auto_sun = bpy.data.lights.new('AutoSun', 'SUN')
light_auto_sun.energy = 3.0
light_auto_sun.angle = 0.0523599
ob_auto_sun = bpy.data.objects.new('AutoSun', light_auto_sun)
scene.collection.objects.link(ob_auto_sun)
ob_auto_sun.rotation_euler = (0.872665, 0.174533, 0.523599)
bpy.context.view_layer.update()
